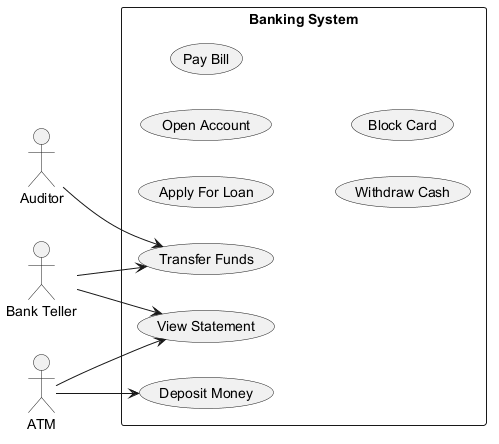

The diagram above was rendered by PlantUML. Its source (embedded in the PNG):
@startuml
skinparam monochrome true
left to right direction
actor "Bank Teller" as BT
actor "Auditor" as A
actor "ATM" as A1
rectangle "Banking System" {
  usecase "Apply For Loan" as UC_ApplyForLoan
  usecase "View Statement" as UC_ViewStatement
  usecase "Open Account" as UC_OpenAccount
  usecase "Pay Bill" as UC_PayBill
  usecase "Transfer Funds" as UC_TransferFunds
  usecase "Withdraw Cash" as UC_WithdrawCash
  usecase "Block Card" as UC_BlockCard
  usecase "Deposit Money" as UC_DepositMoney
}
BT --> UC_TransferFunds
BT --> UC_ViewStatement
A --> UC_TransferFunds
A1 --> UC_DepositMoney
A1 --> UC_ViewStatement
@enduml